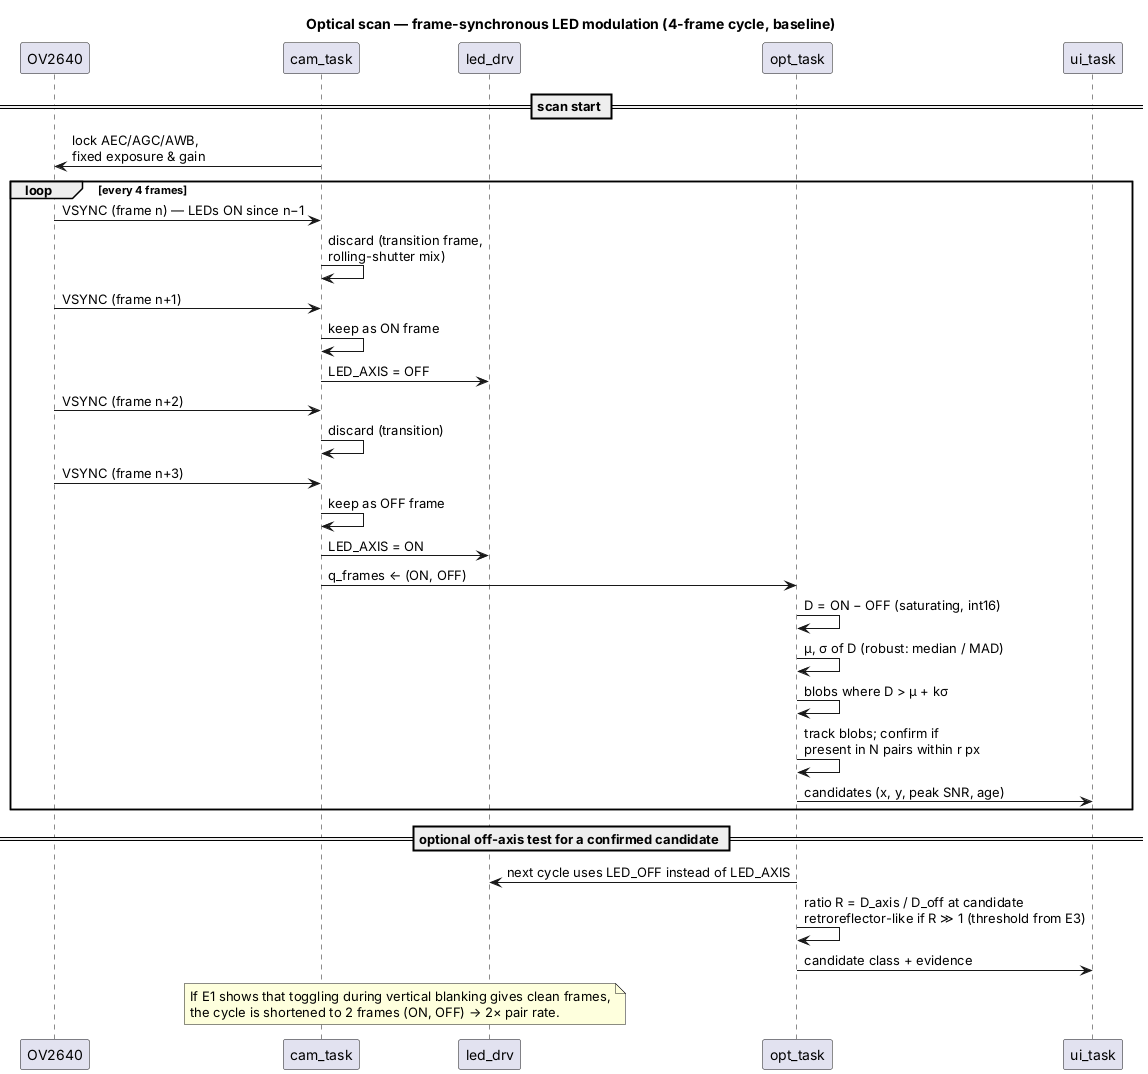

The diagram above was rendered by PlantUML. Its source (embedded in the PNG):
@startuml 04_seq_optical
title Optical scan — frame-synchronous LED modulation (4-frame cycle, baseline)
skinparam defaultFontName Helvetica
skinparam shadowing false

participant "OV2640" as CAM
participant "cam_task" as CT
participant "led_drv" as LED
participant "opt_task" as OT
participant "ui_task" as UI

== scan start ==
CT -> CAM : lock AEC/AGC/AWB,\nfixed exposure & gain
loop every 4 frames
  CAM -> CT : VSYNC (frame n) — LEDs ON since n−1
  CT -> CT : discard (transition frame,\nrolling-shutter mix)
  CAM -> CT : VSYNC (frame n+1)
  CT -> CT : keep as ON frame
  CT -> LED : LED_AXIS = OFF
  CAM -> CT : VSYNC (frame n+2)
  CT -> CT : discard (transition)
  CAM -> CT : VSYNC (frame n+3)
  CT -> CT : keep as OFF frame
  CT -> LED : LED_AXIS = ON
  CT -> OT : q_frames ← (ON, OFF)
  OT -> OT : D = ON − OFF (saturating, int16)
  OT -> OT : μ, σ of D (robust: median / MAD)
  OT -> OT : blobs where D > μ + kσ
  OT -> OT : track blobs; confirm if\npresent in N pairs within r px
  OT -> UI : candidates (x, y, peak SNR, age)
end
== optional off-axis test for a confirmed candidate ==
OT -> LED : next cycle uses LED_OFF instead of LED_AXIS
OT -> OT : ratio R = D_axis / D_off at candidate\nretroreflector-like if R ≫ 1 (threshold from E3)
OT -> UI : candidate class + evidence
note over CT, LED
  If E1 shows that toggling during vertical blanking gives clean frames,
  the cycle is shortened to 2 frames (ON, OFF) → 2× pair rate.
end note
@enduml